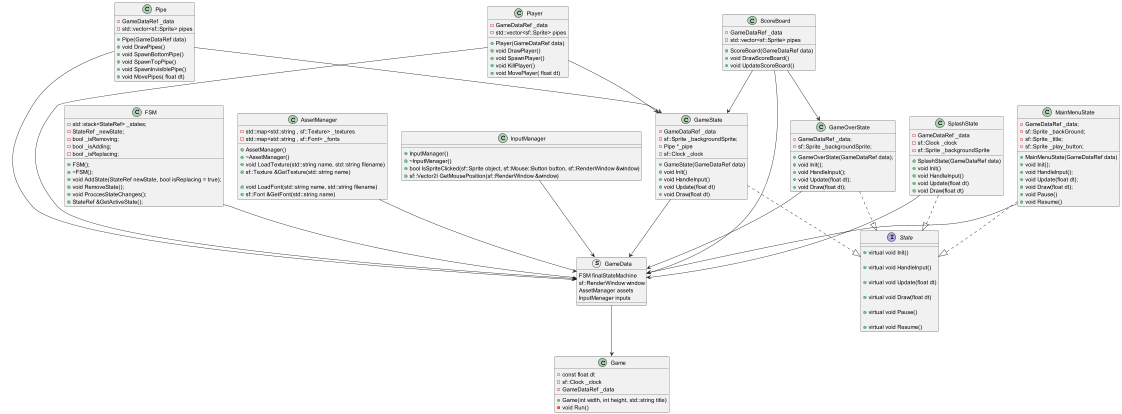

The diagram above was rendered by PlantUML. Its source (embedded in the PNG):
@startuml
 class FSM {
        + FSM();
        + ~FSM();
        + void AddState(StateRef newState, bool isReplacing = true);
        + void RemoveState();
        + void ProccesStateChanges();
        + StateRef &GetActiveState();
        - std::stack<StateRef> _states;
        - StateRef _newState;
        - bool _isRemoving;
        - bool _isAdding;
        - bool _isReplacing;
    }
interface State {
       + virtual void Init()

       + virtual void HandleInput()

       + virtual void Update(float dt)

       + virtual void Draw(float dt)

       + virtual void Pause()

       + virtual void Resume()
    }

class AssetManager {

       + AssetManager()
       + ~AssetManager()
       + void LoadTexture(std::string name, std::string filename)
       + sf::Texture &GetTexture(std::string name)

       + void LoadFont(std::string name, std::string filename)
       + sf::Font &GetFont(std::string name)


       - std::map<std::string , sf::Texture> _textures
       - std::map<std::string , sf::Font> _fonts
    }

class InputManager {
        + InputManager()
        + ~InputManager()
        + bool IsSpriteClicked(sf::Sprite object, sf::Mouse::Button button, sf::RenderWindow &window)
        + sf::Vector2i GetMousePosition(sf::RenderWindow &window)
    }

struct GameData{
        FSM finalStateMachine
        sf::RenderWindow window
        AssetManager assets
        InputManager inputs
    }

class Game {
        + Game(int width, int height, std::string title)

        - const float dt
        - sf::Clock _clock
        - GameDataRef _data
        - void Run()
    }

 class GameOverState{
        +GameOverState(GameDataRef data);
        +void Init();
        +void HandleInput();
        +void Update(float dt);
        +void Draw(float dt);

        -GameDataRef _data;
        -sf::Sprite _backgroundSprite;
    }

class GameState{
        +GameState(GameDataRef data)
        +void Init()
        +void HandleInput()
        +void Update(float dt)
        +void Draw(float dt)

        -GameDataRef _data
        -sf::Sprite _backgroundSprite;
        -Pipe *_pipe
        -sf::Clock _clock
    }

class MainMenuState{
       + MainMenuState(GameDataRef data)
       + void Init();
       + void HandleInput();
       + void Update(float dt);
       + void Draw(float dt);
       + void Pause()
       + void Resume()

       -GameDataRef _data;
       -sf::Sprite _backGround;
       -sf::Sprite _title;
       -sf::Sprite _play_button;
    }

class SplashState{

        +SplashState(GameDataRef data)
        +void Init()
        +void HandleInput()
        +void Update(float dt)
        +void Draw(float dt)


        -GameDataRef _data
        -sf::Clock _clock
        -sf::Sprite _backgroundSprite
    }

 class Pipe {

        +Pipe(GameDataRef data)
        +void DrawPipes()
        +void SpawnBottomPipe()
        +void SpawnTopPipe()
        +void SpawnInvisiblePipe()
        +void MovePipes( float dt)

        -GameDataRef _data
        -std::vector<sf::Sprite> pipes
    }

  class Player {

         +Player(GameDataRef data)
         +void DrawPlayer()
         +void SpawnPlayer()
         +void KillPlayer()
         +void MovePlayer( float dt)

         -GameDataRef _data
         -std::vector<sf::Sprite> pipes
     }
 
 
   class ScoreBoard {
 
          +ScoreBoard(GameDataRef data)
          +void DrawScoreBoard()
          +void UpdateScoreBoard()
 
          -GameDataRef _data
          -std::vector<sf::Sprite> pipes
      }

ScoreBoard --> GameOverState
ScoreBoard --> GameState
Player --> GameState
Pipe --> GameState
FSM --> GameData
AssetManager --> GameData
InputManager --> GameData
GameData --> Game

ScoreBoard --> GameData
Player --> GameData
Pipe --> GameData
SplashState --> GameData
MainMenuState --> GameData
GameOverState --> GameData
GameState --> GameData

SplashState ..|> State
MainMenuState ..|> State
GameOverState ..|> State
GameState ..|> State
@enduml